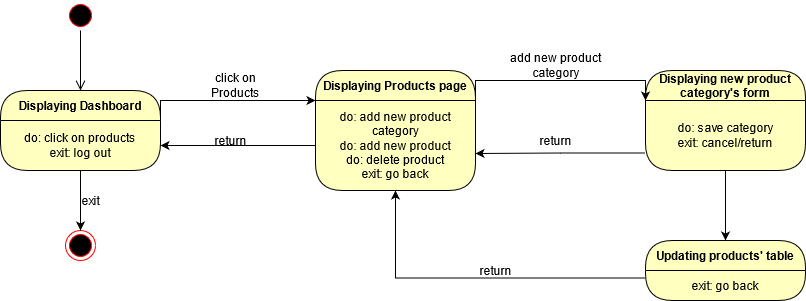

The diagram above was exported from draw.io. Its source (the exported page's mxGraphModel, read from the mxfile embedded in the PNG):
<mxGraphModel dx="1374" dy="533" grid="1" gridSize="10" guides="1" tooltips="1" connect="1" arrows="1" fold="1" page="1" pageScale="1" pageWidth="850" pageHeight="1100" math="0" shadow="0">
  <root>
    <mxCell id="0" />
    <mxCell id="1" parent="0" />
    <mxCell id="xkj3shYpK9VmN4JxyBTo-1" value="" style="ellipse;html=1;shape=startState;fillColor=#000000;strokeColor=#ff0000;" parent="1" vertex="1">
      <mxGeometry x="170" y="80" width="30" height="30" as="geometry" />
    </mxCell>
    <mxCell id="xkj3shYpK9VmN4JxyBTo-2" value="" style="edgeStyle=orthogonalEdgeStyle;html=1;verticalAlign=bottom;endArrow=open;endSize=8;" parent="1" source="xkj3shYpK9VmN4JxyBTo-1" target="xkj3shYpK9VmN4JxyBTo-3" edge="1">
      <mxGeometry relative="1" as="geometry">
        <mxPoint x="185" y="170" as="targetPoint" />
      </mxGeometry>
    </mxCell>
    <mxCell id="xkj3shYpK9VmN4JxyBTo-3" value="Displaying Dashboard" style="swimlane;fontStyle=1;align=center;verticalAlign=middle;childLayout=stackLayout;horizontal=1;startSize=30;horizontalStack=0;resizeParent=0;resizeLast=1;container=0;fontColor=#000000;collapsible=0;rounded=1;arcSize=30;fillColor=#ffffc0;swimlaneFillColor=#ffffc0;dropTarget=0;" parent="1" vertex="1">
      <mxGeometry x="105" y="170" width="160" height="80" as="geometry" />
    </mxCell>
    <mxCell id="xkj3shYpK9VmN4JxyBTo-4" value="do: click on products&lt;br&gt;exit: log out" style="text;html=1;strokeColor=none;fillColor=none;align=center;verticalAlign=middle;spacingLeft=4;spacingRight=4;whiteSpace=wrap;overflow=hidden;rotatable=0;fontColor=#000000;" parent="xkj3shYpK9VmN4JxyBTo-3" vertex="1">
      <mxGeometry y="30" width="160" height="50" as="geometry" />
    </mxCell>
    <mxCell id="xkj3shYpK9VmN4JxyBTo-5" value="" style="ellipse;html=1;shape=endState;fillColor=#000000;strokeColor=#ff0000;" parent="1" vertex="1">
      <mxGeometry x="170" y="310" width="30" height="30" as="geometry" />
    </mxCell>
    <mxCell id="xkj3shYpK9VmN4JxyBTo-6" style="edgeStyle=orthogonalEdgeStyle;rounded=0;orthogonalLoop=1;jettySize=auto;html=1;exitX=0.5;exitY=1;exitDx=0;exitDy=0;" parent="1" source="xkj3shYpK9VmN4JxyBTo-4" target="xkj3shYpK9VmN4JxyBTo-5" edge="1">
      <mxGeometry relative="1" as="geometry" />
    </mxCell>
    <mxCell id="xkj3shYpK9VmN4JxyBTo-7" value="exit" style="text;html=1;align=center;verticalAlign=middle;resizable=0;points=[];autosize=1;strokeColor=none;" parent="1" vertex="1">
      <mxGeometry x="180" y="270" width="30" height="20" as="geometry" />
    </mxCell>
    <mxCell id="xkj3shYpK9VmN4JxyBTo-8" value="Displaying Products page" style="swimlane;fontStyle=1;align=center;verticalAlign=middle;childLayout=stackLayout;horizontal=1;startSize=30;horizontalStack=0;resizeParent=0;resizeLast=1;container=0;fontColor=#000000;collapsible=0;rounded=1;arcSize=30;fillColor=#ffffc0;swimlaneFillColor=#ffffc0;dropTarget=0;" parent="1" vertex="1">
      <mxGeometry x="420" y="150" width="160" height="120" as="geometry" />
    </mxCell>
    <mxCell id="xkj3shYpK9VmN4JxyBTo-9" value="do: add new product category&lt;br&gt;do: add new product&lt;br&gt;do: delete product&lt;br&gt;exit: go back" style="text;html=1;strokeColor=none;fillColor=none;align=center;verticalAlign=middle;spacingLeft=4;spacingRight=4;whiteSpace=wrap;overflow=hidden;rotatable=0;fontColor=#000000;" parent="xkj3shYpK9VmN4JxyBTo-8" vertex="1">
      <mxGeometry y="30" width="160" height="90" as="geometry" />
    </mxCell>
    <mxCell id="xkj3shYpK9VmN4JxyBTo-10" value="click on &lt;br&gt;Products" style="text;html=1;align=center;verticalAlign=middle;resizable=0;points=[];autosize=1;strokeColor=none;" parent="1" vertex="1">
      <mxGeometry x="310" y="150" width="60" height="30" as="geometry" />
    </mxCell>
    <mxCell id="xkj3shYpK9VmN4JxyBTo-11" style="edgeStyle=orthogonalEdgeStyle;rounded=0;orthogonalLoop=1;jettySize=auto;html=1;exitX=1;exitY=0;exitDx=0;exitDy=0;entryX=0;entryY=0;entryDx=0;entryDy=0;strokeColor=#000000;" parent="1" source="xkj3shYpK9VmN4JxyBTo-4" target="xkj3shYpK9VmN4JxyBTo-9" edge="1">
      <mxGeometry relative="1" as="geometry">
        <Array as="points">
          <mxPoint x="265" y="180" />
        </Array>
      </mxGeometry>
    </mxCell>
    <mxCell id="xkj3shYpK9VmN4JxyBTo-12" style="edgeStyle=orthogonalEdgeStyle;rounded=0;orthogonalLoop=1;jettySize=auto;html=1;exitX=0;exitY=0.5;exitDx=0;exitDy=0;entryX=1;entryY=0.5;entryDx=0;entryDy=0;strokeColor=#000000;" parent="1" source="xkj3shYpK9VmN4JxyBTo-9" target="xkj3shYpK9VmN4JxyBTo-4" edge="1">
      <mxGeometry relative="1" as="geometry" />
    </mxCell>
    <mxCell id="xkj3shYpK9VmN4JxyBTo-13" value="return" style="text;html=1;align=center;verticalAlign=middle;resizable=0;points=[];autosize=1;strokeColor=none;" parent="1" vertex="1">
      <mxGeometry x="310" y="210" width="50" height="20" as="geometry" />
    </mxCell>
    <mxCell id="xkj3shYpK9VmN4JxyBTo-14" value="Displaying new product &#10;category's form" style="swimlane;fontStyle=1;align=center;verticalAlign=middle;childLayout=stackLayout;horizontal=1;startSize=30;horizontalStack=0;resizeParent=0;resizeLast=1;container=0;fontColor=#000000;collapsible=0;rounded=1;arcSize=30;fillColor=#ffffc0;swimlaneFillColor=#ffffc0;dropTarget=0;" parent="1" vertex="1">
      <mxGeometry x="750" y="150" width="160" height="100" as="geometry" />
    </mxCell>
    <mxCell id="xkj3shYpK9VmN4JxyBTo-15" value="do: save category&lt;br&gt;exit: cancel/return" style="text;html=1;strokeColor=none;fillColor=none;align=center;verticalAlign=middle;spacingLeft=4;spacingRight=4;whiteSpace=wrap;overflow=hidden;rotatable=0;fontColor=#000000;" parent="xkj3shYpK9VmN4JxyBTo-14" vertex="1">
      <mxGeometry y="30" width="160" height="70" as="geometry" />
    </mxCell>
    <mxCell id="xkj3shYpK9VmN4JxyBTo-16" style="edgeStyle=orthogonalEdgeStyle;rounded=0;orthogonalLoop=1;jettySize=auto;html=1;exitX=1;exitY=0;exitDx=0;exitDy=0;entryX=0;entryY=0;entryDx=0;entryDy=0;strokeColor=#000000;" parent="1" source="xkj3shYpK9VmN4JxyBTo-9" target="xkj3shYpK9VmN4JxyBTo-15" edge="1">
      <mxGeometry relative="1" as="geometry" />
    </mxCell>
    <mxCell id="xkj3shYpK9VmN4JxyBTo-17" value="add new product&lt;br&gt;category" style="text;html=1;align=center;verticalAlign=middle;resizable=0;points=[];autosize=1;strokeColor=none;" parent="1" vertex="1">
      <mxGeometry x="610" y="130" width="100" height="30" as="geometry" />
    </mxCell>
    <mxCell id="xkj3shYpK9VmN4JxyBTo-18" style="edgeStyle=orthogonalEdgeStyle;rounded=0;orthogonalLoop=1;jettySize=auto;html=1;exitX=0;exitY=0.75;exitDx=0;exitDy=0;entryX=1;entryY=0.589;entryDx=0;entryDy=0;entryPerimeter=0;strokeColor=#000000;" parent="1" source="xkj3shYpK9VmN4JxyBTo-15" target="xkj3shYpK9VmN4JxyBTo-9" edge="1">
      <mxGeometry relative="1" as="geometry" />
    </mxCell>
    <mxCell id="xkj3shYpK9VmN4JxyBTo-19" value="return" style="text;html=1;align=center;verticalAlign=middle;resizable=0;points=[];autosize=1;strokeColor=none;" parent="1" vertex="1">
      <mxGeometry x="635" y="210" width="50" height="20" as="geometry" />
    </mxCell>
    <mxCell id="xkj3shYpK9VmN4JxyBTo-20" style="edgeStyle=orthogonalEdgeStyle;rounded=0;orthogonalLoop=1;jettySize=auto;html=1;exitX=0.5;exitY=1;exitDx=0;exitDy=0;strokeColor=#000000;" parent="1" source="xkj3shYpK9VmN4JxyBTo-15" target="xkj3shYpK9VmN4JxyBTo-21" edge="1">
      <mxGeometry relative="1" as="geometry">
        <mxPoint x="830" y="350" as="targetPoint" />
      </mxGeometry>
    </mxCell>
    <mxCell id="xkj3shYpK9VmN4JxyBTo-21" value="Updating products' table" style="swimlane;fontStyle=1;align=center;verticalAlign=middle;childLayout=stackLayout;horizontal=1;startSize=30;horizontalStack=0;resizeParent=0;resizeLast=1;container=0;fontColor=#000000;collapsible=0;rounded=1;arcSize=30;fillColor=#ffffc0;swimlaneFillColor=#ffffc0;dropTarget=0;" parent="1" vertex="1">
      <mxGeometry x="750" y="320" width="160" height="60" as="geometry" />
    </mxCell>
    <mxCell id="xkj3shYpK9VmN4JxyBTo-22" value="exit: go back" style="text;html=1;strokeColor=none;fillColor=none;align=center;verticalAlign=middle;spacingLeft=4;spacingRight=4;whiteSpace=wrap;overflow=hidden;rotatable=0;fontColor=#000000;" parent="xkj3shYpK9VmN4JxyBTo-21" vertex="1">
      <mxGeometry y="30" width="160" height="30" as="geometry" />
    </mxCell>
    <mxCell id="xkj3shYpK9VmN4JxyBTo-23" style="edgeStyle=orthogonalEdgeStyle;rounded=0;orthogonalLoop=1;jettySize=auto;html=1;exitX=0;exitY=0.25;exitDx=0;exitDy=0;entryX=0.5;entryY=1;entryDx=0;entryDy=0;strokeColor=#000000;" parent="1" source="xkj3shYpK9VmN4JxyBTo-22" target="xkj3shYpK9VmN4JxyBTo-9" edge="1">
      <mxGeometry relative="1" as="geometry" />
    </mxCell>
    <mxCell id="xkj3shYpK9VmN4JxyBTo-24" value="return" style="text;html=1;align=center;verticalAlign=middle;resizable=0;points=[];autosize=1;strokeColor=none;" parent="1" vertex="1">
      <mxGeometry x="575" y="340" width="50" height="20" as="geometry" />
    </mxCell>
  </root>
</mxGraphModel>